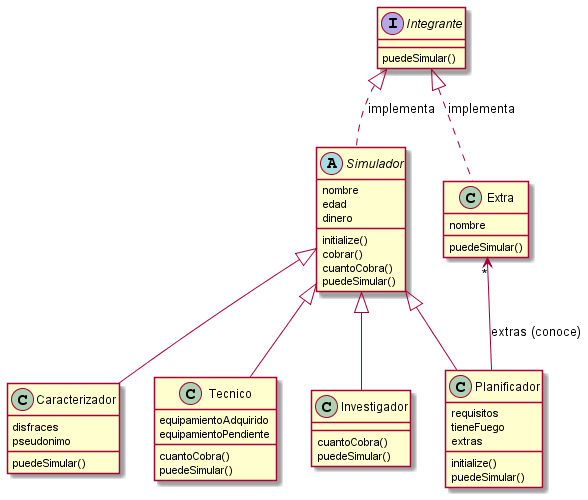

The diagram above was rendered by PlantUML. Its source (embedded in the PNG):
@startuml
abstract class Simulador {
	nombre
	edad
	dinero

    initialize() 
    cobrar() 	
    cuantoCobra() 
    puedeSimular()
}

class Planificador extends Simulador  {
	requisitos
    tieneFuego
    extras 

    initialize()
	puedeSimular()
}

class Caracterizador extends Simulador {
    disfraces
    pseudonimo
	
	puedeSimular()
}

class Tecnico extends Simulador {
	equipamientoAdquirido 
	equipamientoPendiente
	
    cuantoCobra() 
    puedeSimular()
}

class Investigador extends Simulador {
	cuantoCobra() 
	puedeSimular()
}

class Extra {
	nombre
	
	puedeSimular()
}

interface Integrante{
    puedeSimular()
}


Extra "*"<-- Planificador : extras (conoce)
Integrante <|.. Simulador : implementa
Integrante <|.. Extra : implementa
@enduml